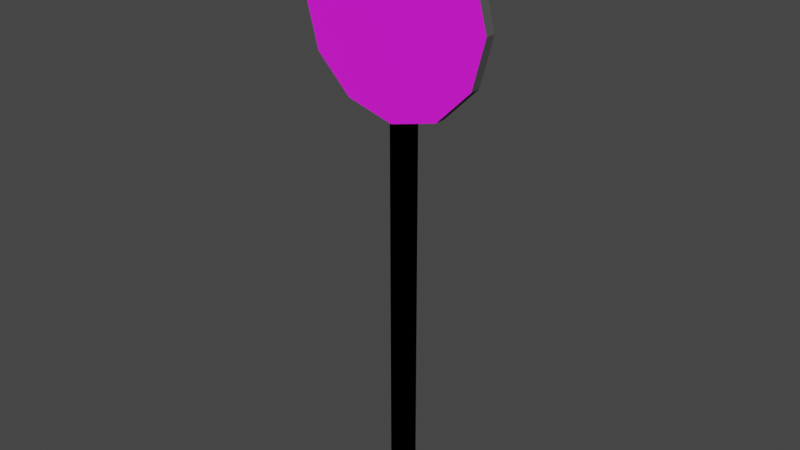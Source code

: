 # Source: right_lane.blend  (saved by Blender 4.2.66; exported with 4.5.12 LTS)
import bpy
from mathutils import Matrix  # noqa: F401  (used for matrix-valued properties, if any)

bpy.ops.wm.read_factory_settings(use_empty=True)
scene = bpy.context.scene
scene.name = 'Scene'

# ---- collections
col_collection = bpy.data.collections.new('Collection'); scene.collection.children.link(col_collection)

# ---- images (referenced by path relative to the original .blend; pixels are not part of the script)
import os
ASSET_DIR = os.environ.get("B2B_ASSET_DIR", "")  # directory of the original .blend (textures are referenced by path, not embedded)
HERE = os.path.dirname(os.path.abspath(__file__))  # packed textures are extracted next to this script under _unpacked/

def load_image(name, relpath, width, height, colorspace="sRGB"):
    """Load a texture the original file referenced (path relative to the .blend, or extracted next to this script)."""
    p = next((c for c in (os.path.join(HERE, relpath), os.path.join(ASSET_DIR, relpath)) if relpath and os.path.exists(c)), "")
    if p:
        img = bpy.data.images.load(p, check_existing=True)
        img.name = name
    else:  # same state as the original file: an image datablock whose file is absent (Cycles renders it pink)
        img = bpy.data.images.new(name, width, height)
        img.source = "FILE"
        img.filepath = "//" + (relpath or name)
    img.colorspace_settings.name = colorspace
    return img
img_right_lane_png = load_image('right_lane.png', 'right_lane.png', 1024, 1024, 'sRGB')

# ---- materials (node trees are filled in below, after node groups)
mat_texture = bpy.data.materials.new('Texture')
mat_texture.use_backface_culling = True
mat_metal_001 = bpy.data.materials.new('Metal.001')
mat_metal_001.use_backface_culling = True
mat_metal_002 = bpy.data.materials.new('Metal.002')
mat_metal_002.use_backface_culling = True

# ---- material node trees
mat_texture.use_nodes = True; mat_texture.node_tree.nodes.clear()
_N = mat_texture.node_tree.nodes; _L = mat_texture.node_tree.links
n0 = _N.new('ShaderNodeBsdfPrincipled'); n0.name = 'Principled BSDF'; n0.location = (10, 300)
n0.inputs[2].default_value = 1.0
n1 = _N.new('ShaderNodeOutputMaterial'); n1.name = 'Material Output'; n1.location = (300, 300)
n2 = _N.new('ShaderNodeTexImage'); n2.name = 'Image Texture'; n2.location = (-280, 280)
n2.image = img_right_lane_png
_L.new(n0.outputs[0], n1.inputs[0])
_L.new(n2.outputs[0], n0.inputs[0])
n1.is_active_output = True
mat_metal_001.use_nodes = True; mat_metal_001.node_tree.nodes.clear()
_N = mat_metal_001.node_tree.nodes; _L = mat_metal_001.node_tree.links
n0 = _N.new('ShaderNodeBsdfPrincipled'); n0.name = 'Principled BSDF'; n0.location = (10, 300)
n0.inputs[0].default_value = (0.07819, 0.07819, 0.07819, 1.0)
n0.inputs[2].default_value = 1.0
n1 = _N.new('ShaderNodeOutputMaterial'); n1.name = 'Material Output'; n1.location = (300, 300)
_L.new(n0.outputs[0], n1.inputs[0])
n1.is_active_output = True
mat_metal_002.use_nodes = True; mat_metal_002.node_tree.nodes.clear()
_N = mat_metal_002.node_tree.nodes; _L = mat_metal_002.node_tree.links
n0 = _N.new('ShaderNodeBsdfPrincipled'); n0.name = 'Principled BSDF'; n0.location = (10, 300)
n0.inputs[0].default_value = (0.07819, 0.07819, 0.07819, 1.0)
n0.inputs[2].default_value = 1.0
n1 = _N.new('ShaderNodeOutputMaterial'); n1.name = 'Material Output'; n1.location = (300, 300)
_L.new(n0.outputs[0], n1.inputs[0])
n1.is_active_output = True

# ---- world
world_world = bpy.data.worlds.new('World'); scene.world = world_world
world_world.use_nodes = True; world_world.node_tree.nodes.clear()
_N = world_world.node_tree.nodes; _L = world_world.node_tree.links
n0 = _N.new('ShaderNodeOutputWorld'); n0.name = 'World Output'; n0.location = (300, 300)
n1 = _N.new('ShaderNodeBackground'); n1.name = 'Background'; n1.location = (10, 300)
n1.inputs[0].default_value = (0.05088, 0.05088, 0.05088, 1.0)
_L.new(n1.outputs[0], n0.inputs[0])
n0.is_active_output = True
world_world.color = (0.05088, 0.05088, 0.05088)
world_world.use_sun_shadow = False
world_world.sun_shadow_jitter_overblur = 0.0

# ---- meshes
me_circle_002 = bpy.data.meshes.new('Circle.002')
me_circle_002.from_pydata([(0.0, 0.45, -0.05), (-0.225, 0.3897, -0.05), (-0.3897, 0.225, -0.05), (-0.45, -2.186e-09, -0.05), (-0.3897, -0.225, -0.05), (-0.225, -0.3897, -0.05), (0.0, -0.45, -0.05), (0.225, -0.3897, -0.05), (0.3897, -0.225, -0.05), (0.45, -2.186e-09, -0.05), (0.3897, 0.225, -0.05), (0.225, 0.3897, -0.05), (-0.225, 0.3897, 0.0), (3.066e-10, 0.45, 0.0), (-0.3897, 0.225, 0.0), (-0.45, -2.186e-09, 0.0), (-0.3897, -0.225, 0.0), (-0.225, -0.3897, 0.0), (3.066e-10, -0.45, 0.0), (0.225, -0.3897, 0.0), (0.3897, -0.225, 0.0), (0.45, -2.186e-09, 0.0), (0.3897, 0.225, 0.0), (0.225, 0.3897, 0.0)], [], [(1, 0, 11, 10, 9, 8, 7, 6, 5, 4, 3, 2), (12, 14, 15, 16, 17, 18, 19, 20, 21, 22, 23, 13), (3, 4, 16, 15), (10, 11, 23, 22), (0, 1, 12, 13), (7, 8, 20, 19), (4, 5, 17, 16), (11, 0, 13, 23), (1, 2, 14, 12), (8, 9, 21, 20), (5, 6, 18, 17), (2, 3, 15, 14), (9, 10, 22, 21), (6, 7, 19, 18)])
me_circle_002.polygons.foreach_set('material_index', [1, 0, 1, 1, 1, 1, 1, 1, 1, 1, 1, 1, 1, 1])
_uv = me_circle_002.uv_layers.new(name='UVMap')
_uv.uv.foreach_set('vector', [0.2349, 0.9243, 0.4825, 1.0, 0.7349, 0.9417, 0.9243, 0.7651, 1.0, 0.5175, 0.9417, 0.2651, 0.7651, 0.07572, 0.5175, 0.0, 0.2651, 0.05826, 0.07572, 0.2349, 0.0, 0.4825, 0.05826, 0.7349, 0.2349, 0.9243, 0.05826, 0.7349, 0.0, 0.4825, 0.07572, 0.2349, 0.2651, 0.05826, 0.5175, 0.0, 0.7651, 0.07572, 0.9417, 0.2651, 1.0, 0.5175, 0.9243, 0.7651, 0.7349, 0.9417, 0.4825, 1.0, 0.0, 0.4825, 0.07572, 0.2349, 0.07572, 0.2349, 0.0, 0.4825, 0.9243, 0.7651, 0.7349, 0.9417, 0.7349, 0.9417, 0.9243, 0.7651, 0.4825, 1.0, 0.2349, 0.9243, 0.2349, 0.9243, 0.4825, 1.0, 0.7651, 0.07572, 0.9417, 0.2651, 0.9417, 0.2651, 0.7651, 0.07572, 0.07572, 0.2349, 0.2651, 0.05826, 0.2651, 0.05826, 0.07572, 0.2349, 0.7349, 0.9417, 0.4825, 1.0, 0.4825, 1.0, 0.7349, 0.9417, 0.2349, 0.9243, 0.05826, 0.7349, 0.05826, 0.7349, 0.2349, 0.9243, 0.9417, 0.2651, 1.0, 0.5175, 1.0, 0.5175, 0.9417, 0.2651, 0.2651, 0.05826, 0.5175, 0.0, 0.5175, 0.0, 0.2651, 0.05826, 0.05826, 0.7349, 0.0, 0.4825, 0.0, 0.4825, 0.05826, 0.7349, 1.0, 0.5175, 0.9243, 0.7651, 0.9243, 0.7651, 1.0, 0.5175, 0.5175, 0.0, 0.7651, 0.07572, 0.7651, 0.07572, 0.5175, 0.0])
me_circle_002.materials.append(mat_texture)
me_circle_002.materials.append(mat_metal_001)
me_circle_002.update()
me_plane_002 = bpy.data.meshes.new('Plane.002')
me_plane_002.from_pydata([(-1.6, -0.96, 0.0), (1.6, -0.96, 0.0), (-1.6, 0.96, 0.0), (1.6, 0.96, 0.0), (-1.6, 0.96, 64.0), (-1.6, -0.96, 64.0), (1.6, -0.96, 64.0), (1.6, 0.96, 64.0)], [], [(5, 6, 7, 4), (1, 3, 7, 6), (2, 0, 5, 4), (3, 2, 4, 7), (0, 1, 6, 5)])
_uv = me_plane_002.uv_layers.new(name='UVMap')
_uv.uv.foreach_set('vector', [0.0, 0.0, 1.0, 0.0, 1.0, 1.0, 0.0, 1.0, 1.0, 0.0, 1.0, 1.0, 1.0, 1.0, 1.0, 0.0, 0.0, 1.0, 0.0, 0.0, 0.0, 0.0, 0.0, 1.0, 1.0, 1.0, 0.0, 1.0, 0.0, 1.0, 1.0, 1.0, 0.0, 0.0, 1.0, 0.0, 1.0, 0.0, 0.0, 0.0])
me_plane_002.materials.append(mat_metal_002)
me_plane_002.update()
me_plane_003 = bpy.data.meshes.new('Plane.003')
me_plane_003.from_pydata([(-1.6, -0.96, 0.0), (1.6, -0.96, 0.0), (-1.6, 0.96, 0.0), (1.6, 0.96, 0.0), (-1.6, 0.96, 64.0), (-1.6, -0.96, 64.0), (1.6, -0.96, 64.0), (1.6, 0.96, 64.0)], [], [(1, 3, 7, 6), (2, 0, 5, 4), (3, 2, 4, 7), (0, 1, 6, 5)])
_uv = me_plane_003.uv_layers.new(name='UVMap')
_uv.uv.foreach_set('vector', [1.0, 0.0, 1.0, 1.0, 1.0, 1.0, 1.0, 0.0, 0.0, 1.0, 0.0, 0.0, 0.0, 0.0, 0.0, 1.0, 1.0, 1.0, 0.0, 1.0, 0.0, 1.0, 1.0, 1.0, 0.0, 0.0, 1.0, 0.0, 1.0, 0.0, 0.0, 0.0])
me_plane_003.update()

# ---- objects
ob_circle = bpy.data.objects.new('Circle', me_circle_002)
ob_plane = bpy.data.objects.new('Plane', me_plane_002)
ob_plane_colonly = bpy.data.objects.new('Plane-colonly', me_plane_003)

# ---- transforms, parenting, visibility, modifiers, constraints
ob_circle.location = (0.0, -0.08, 2.3)
ob_circle.rotation_euler = (1.571, -0.0, 0.0)
ob_plane.location = (0.0, 0.0, 0.0)
ob_plane.scale = (0.03125, 0.03125, 0.03125)
ob_plane_colonly.location = (0.0, 0.0, 0.0)
ob_plane_colonly.scale = (0.03125, 0.03125, 0.03125)

# ---- collection membership
col_collection.objects.link(ob_circle)
col_collection.objects.link(ob_plane)
col_collection.objects.link(ob_plane_colonly)

# ---- scene / render settings (as saved in the file)
scene.frame_start = 1; scene.frame_end = 250; scene.frame_set(0)
scene.render.engine = 'BLENDER_EEVEE_NEXT'
scene.cycles.sampling_pattern = 'TABULATED_SOBOL'
scene.view_settings.view_transform = 'Filmic'
bpy.context.view_layer.update()

# ---- added for rendering (the .blend has no active camera and no usable light): camera, sun
cam_auto = bpy.data.cameras.new('AutoCamera')
cam_auto.lens = 50.0
cam_auto.sensor_width = 36.0
cam_auto.clip_end = 1000.0
ob_auto_camera = bpy.data.objects.new('AutoCamera', cam_auto)
scene.collection.objects.link(ob_auto_camera)
ob_auto_camera.location = (2.6791, -3.23992, 3.51828)
ob_auto_camera.rotation_euler = (1.09748, -7.21219e-08, 0.694738)
scene.camera = ob_auto_camera
light_auto_sun = bpy.data.lights.new('AutoSun', 'SUN')
light_auto_sun.energy = 3.0
light_auto_sun.angle = 0.0523599
ob_auto_sun = bpy.data.objects.new('AutoSun', light_auto_sun)
scene.collection.objects.link(ob_auto_sun)
ob_auto_sun.rotation_euler = (0.872665, 0.174533, 0.523599)
bpy.context.view_layer.update()
